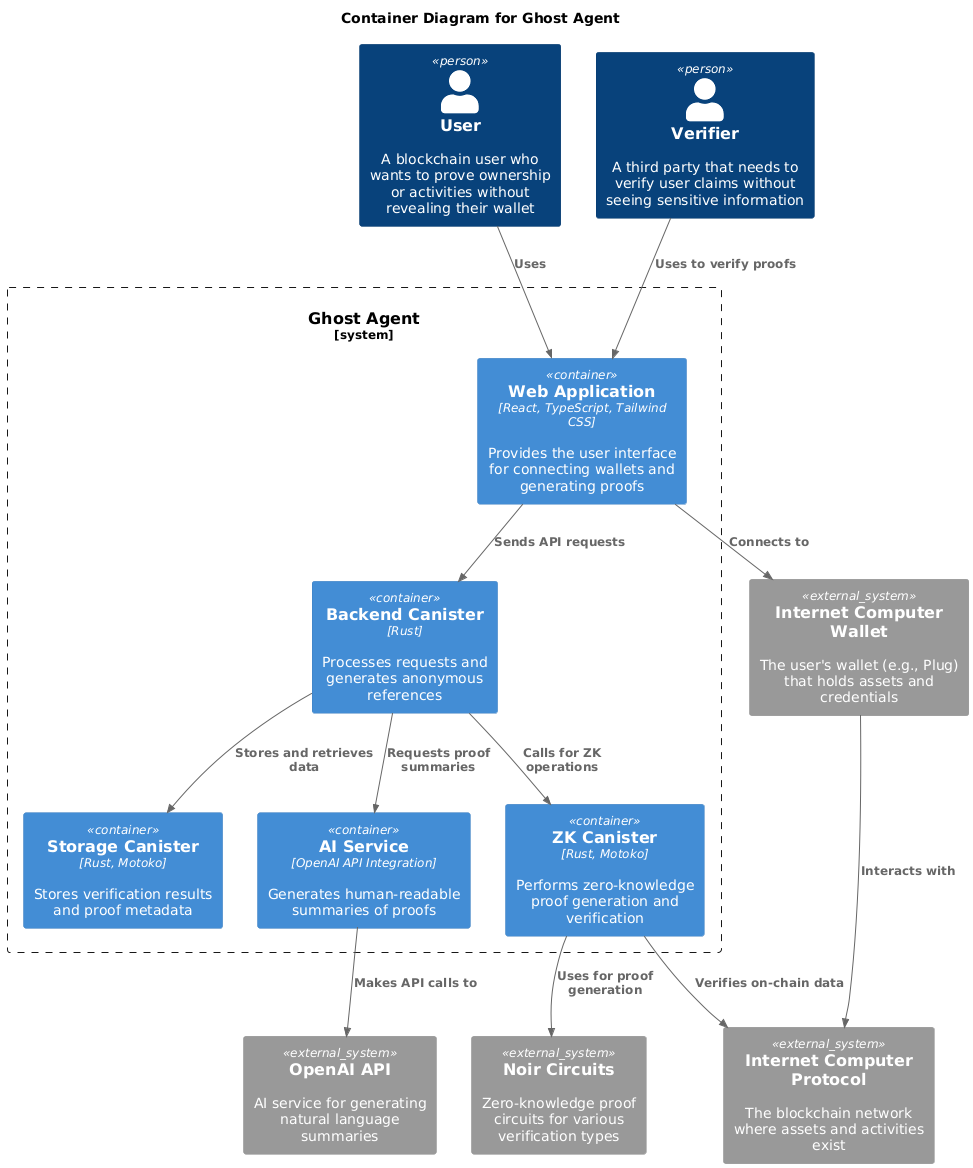

The diagram above was rendered by PlantUML. Its source (embedded in the PNG):
@startuml
!include https://raw.githubusercontent.com/plantuml-stdlib/C4-PlantUML/master/C4_Container.puml

title Container Diagram for Ghost Agent

Person(user, "User", "A blockchain user who wants to prove ownership or activities without revealing their wallet")
Person(verifier, "Verifier", "A third party that needs to verify user claims without seeing sensitive information")

System_Boundary(ghostAgentSystem, "Ghost Agent") {
    Container(webApp, "Web Application", "React, TypeScript, Tailwind CSS", "Provides the user interface for connecting wallets and generating proofs")
    
    Container(backendCanister, "Backend Canister", "Rust", "Processes requests and generates anonymous references")
    
    Container(zkCanister, "ZK Canister", "Rust, Motoko", "Performs zero-knowledge proof generation and verification")
    
    Container(storageCanister, "Storage Canister", "Rust, Motoko", "Stores verification results and proof metadata")
    
    Container(aiService, "AI Service", "OpenAI API Integration", "Generates human-readable summaries of proofs")
}

System_Ext(icpBlockchain, "Internet Computer Protocol", "The blockchain network where assets and activities exist")
System_Ext(walletProvider, "Internet Computer Wallet", "The user's wallet (e.g., Plug) that holds assets and credentials")
System_Ext(noirCircuits, "Noir Circuits", "Zero-knowledge proof circuits for various verification types")
System_Ext(openAI, "OpenAI API", "AI service for generating natural language summaries")

Rel(user, webApp, "Uses")
Rel(verifier, webApp, "Uses to verify proofs")

Rel(webApp, backendCanister, "Sends API requests")
Rel(webApp, walletProvider, "Connects to")

Rel(backendCanister, zkCanister, "Calls for ZK operations")
Rel(backendCanister, storageCanister, "Stores and retrieves data")
Rel(backendCanister, aiService, "Requests proof summaries")

Rel(zkCanister, noirCircuits, "Uses for proof generation")
Rel(zkCanister, icpBlockchain, "Verifies on-chain data")

Rel(aiService, openAI, "Makes API calls to")

Rel(walletProvider, icpBlockchain, "Interacts with")
@enduml